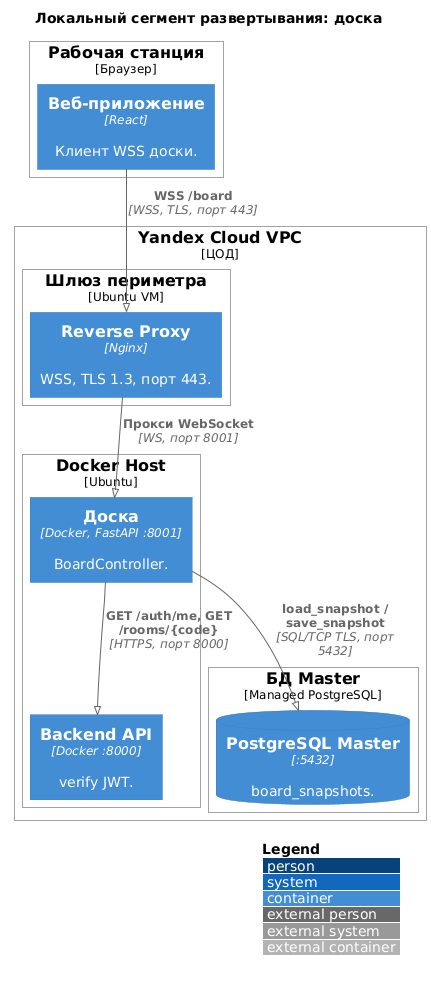

The diagram above was rendered by PlantUML. Its source (embedded in the PNG):
@startuml
!pragma layout smetana
!include https://raw.githubusercontent.com/plantuml-stdlib/C4-PlantUML/master/C4_Deployment.puml

LAYOUT_WITH_LEGEND()

title Локальный сегмент развертывания: доска

Deployment_Node(client, "Рабочая станция", "Браузер") {
    Container(browser, "Веб-приложение", "React", "Клиент WSS доски.")
}

Deployment_Node(cloud, "Yandex Cloud VPC", "ЦОД") {
    Deployment_Node(edge, "Шлюз периметра", "Ubuntu VM") {
        Container(nginx, "Reverse Proxy", "Nginx", "WSS, TLS 1.3, порт 443.")
    }
    Deployment_Node(apps, "Docker Host", "Ubuntu") {
        Container(board, "Доска", "Docker, FastAPI :8001", "BoardController.")
        Container(api, "Backend API", "Docker :8000", "verify JWT.")
    }
    Deployment_Node(dbm, "БД Master", "Managed PostgreSQL") {
        ContainerDb(db_master, "PostgreSQL Master", ":5432", "board_snapshots.")
    }
}

Rel(browser, nginx, "WSS /board", "WSS, TLS, порт 443")
Rel(nginx, board, "Прокси WebSocket", "WS, порт 8001")
Rel(board, api, "GET /auth/me, GET /rooms/{code}", "HTTPS, порт 8000")
Rel(board, db_master, "load_snapshot / save_snapshot", "SQL/TCP TLS, порт 5432")
@enduml